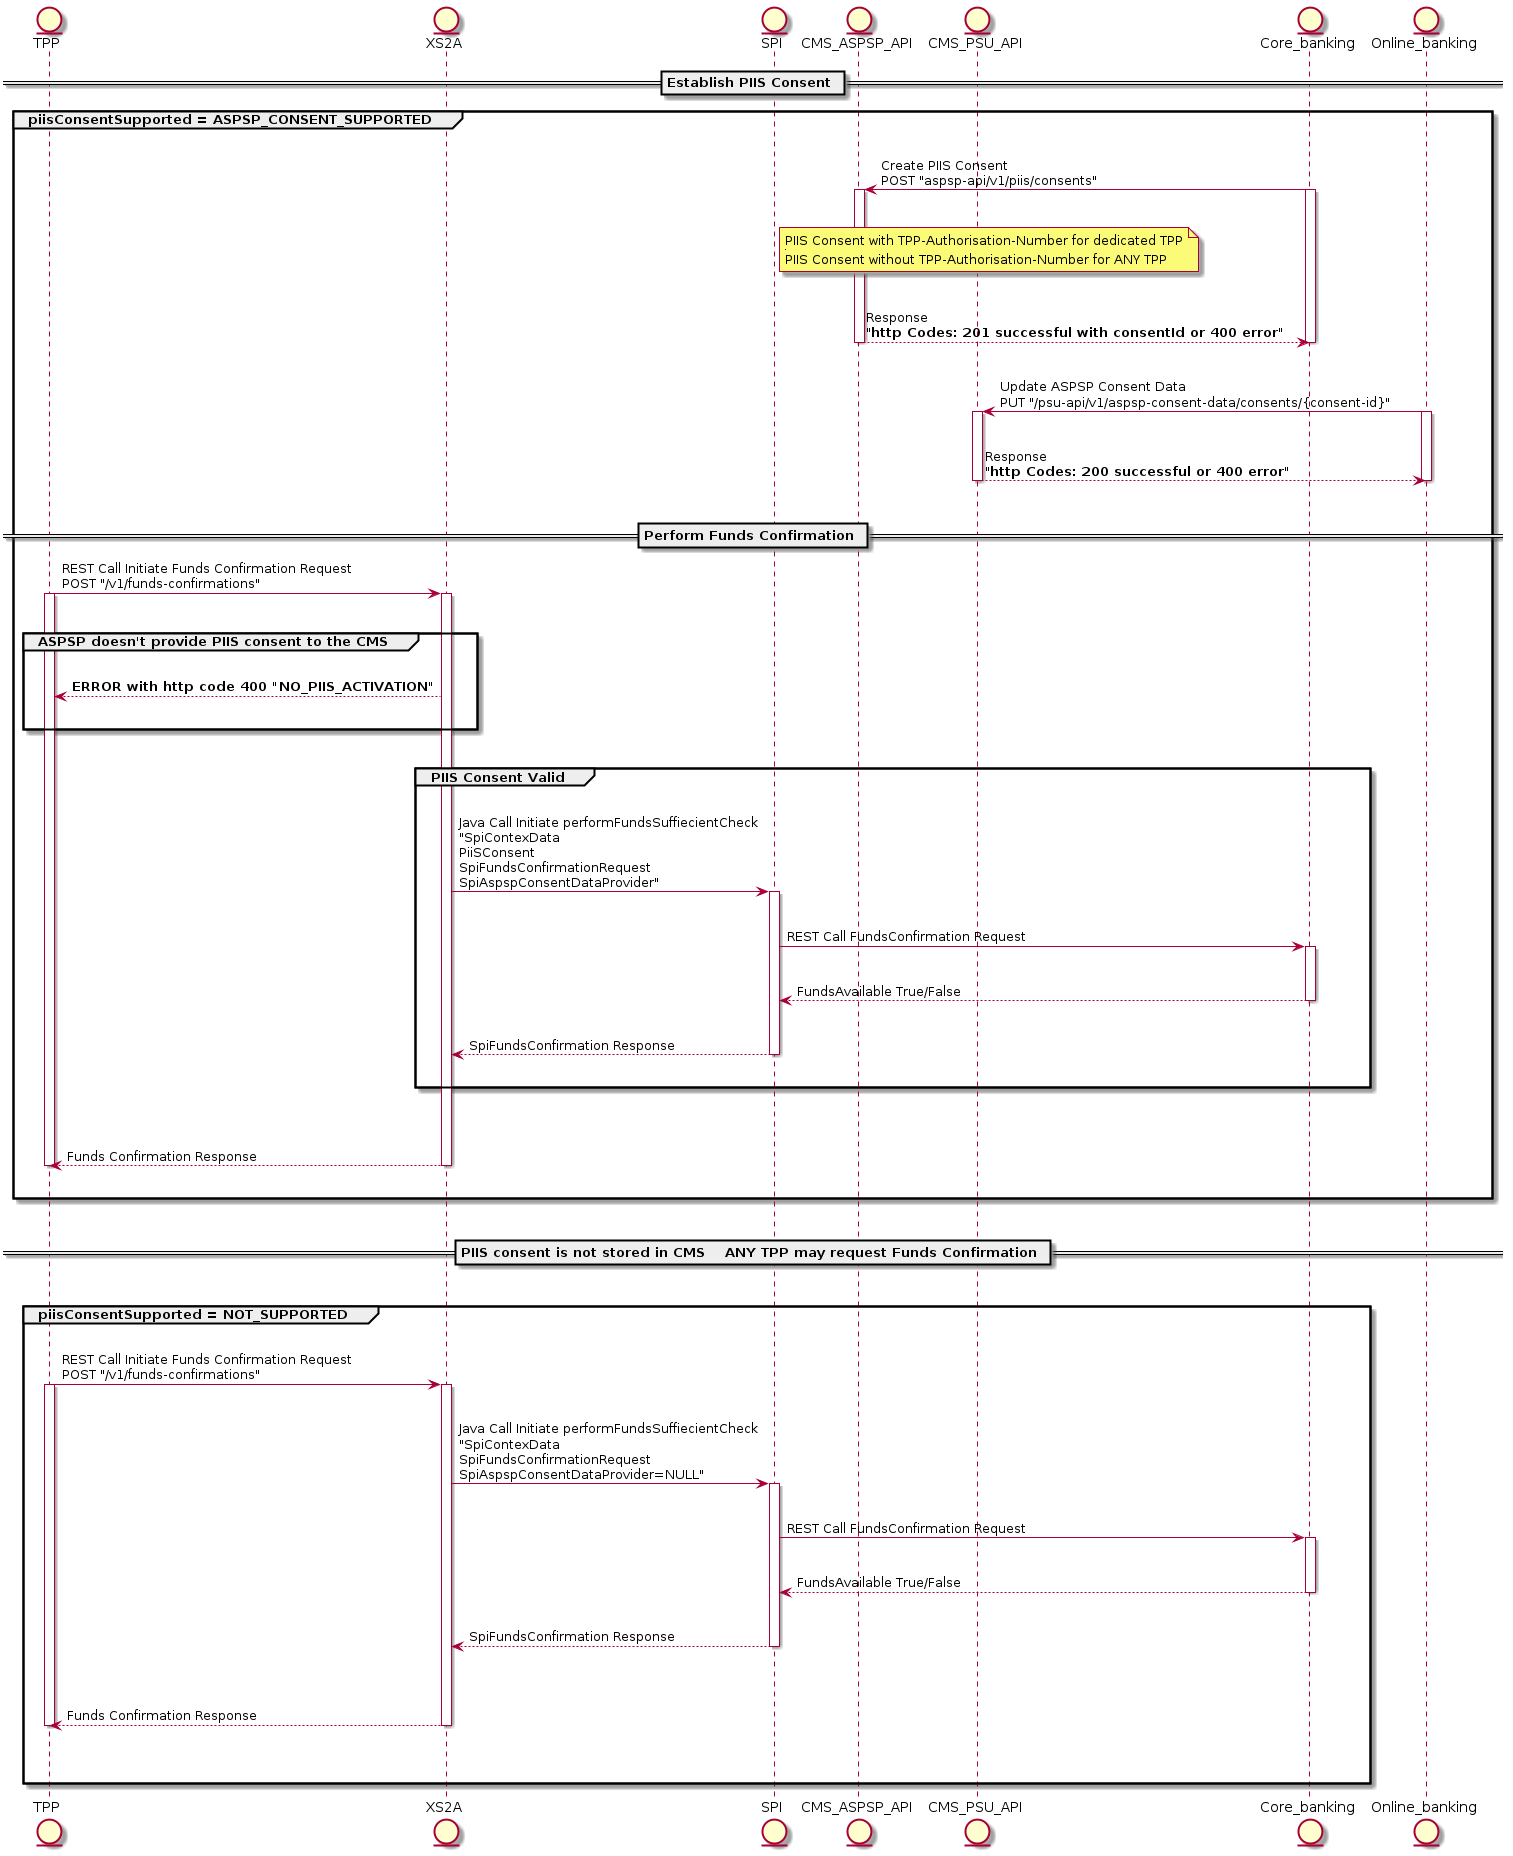

The diagram above was rendered by PlantUML. Its source (embedded in the PNG):
@startuml
entity TPP as tpp
entity XS2A as xs2a
entity SPI as spi
entity CMS_ASPSP_API as cms
entity CMS_PSU_API as cmspsu
entity Core_banking as cb
entity Online_banking as ob
== Establish PIIS Consent ==
group piisConsentSupported = ASPSP_CONSENT_SUPPORTED
|||
cb->cms: Create PIIS Consent\nPOST "aspsp-api/v1/piis/consents"
|||
note right of spi
PIIS Consent with TPP-Authorisation-Number for dedicated TPP
|||
PIIS Consent without TPP-Authorisation-Number for ANY TPP
end note
activate cb
activate cms
|||
cms-->cb: Response\n"**http Codes: 201 successful with consentId or 400 error**"
|||
deactivate cms
deactivate cb
ob->cmspsu: Update ASPSP Consent Data\nPUT "/psu-api/v1/aspsp-consent-data/consents/{consent-id}"
activate cmspsu
activate ob
|||
cmspsu-->ob: Response\n"**http Codes: 200 successful or 400 error**"
deactivate cmspsu
deactivate ob
|||
==Perform Funds Confirmation ==

tpp -> xs2a: REST Call Initiate Funds Confirmation Request\nPOST "/v1/funds-confirmations"
activate tpp
activate xs2a
|||
group ASPSP doesn't provide PIIS consent to the CMS
|||
xs2a-->tpp: **ERROR with http code 400 "NO_PIIS_ACTIVATION"**
|||
end
|||
group PIIS Consent Valid
|||
xs2a->spi: Java Call Initiate performFundsSuffiecientCheck\n"SpiContexData\nPiiSConsent\nSpiFundsConfirmationRequest\nSpiAspspConsentDataProvider"
activate spi
|||
spi->cb: REST Call FundsConfirmation Request
activate cb
|||
cb-->spi: FundsAvailable True/False
deactivate cb
|||
spi-->xs2a: SpiFundsConfirmation Response
deactivate spi
|||
end
|||
|||
xs2a-->tpp:Funds Confirmation Response
deactivate xs2a
deactivate tpp
|||
end
|||
== PIIS consent is not stored in CMS    ANY TPP may request Funds Confirmation ==
|||
group piisConsentSupported = NOT_SUPPORTED
|||
tpp -> xs2a: REST Call Initiate Funds Confirmation Request\nPOST "/v1/funds-confirmations"
activate xs2a
activate tpp
|||
xs2a->spi: Java Call Initiate performFundsSuffiecientCheck\n"SpiContexData\nSpiFundsConfirmationRequest\nSpiAspspConsentDataProvider=NULL"
activate spi
|||
spi->cb: REST Call FundsConfirmation Request
activate cb
|||
cb-->spi: FundsAvailable True/False
deactivate cb
|||
spi-->xs2a: SpiFundsConfirmation Response
|||
deactivate spi
|||
xs2a-->tpp:Funds Confirmation Response
|||
deactivate xs2a
deactivate tpp
|||
end
@enduml